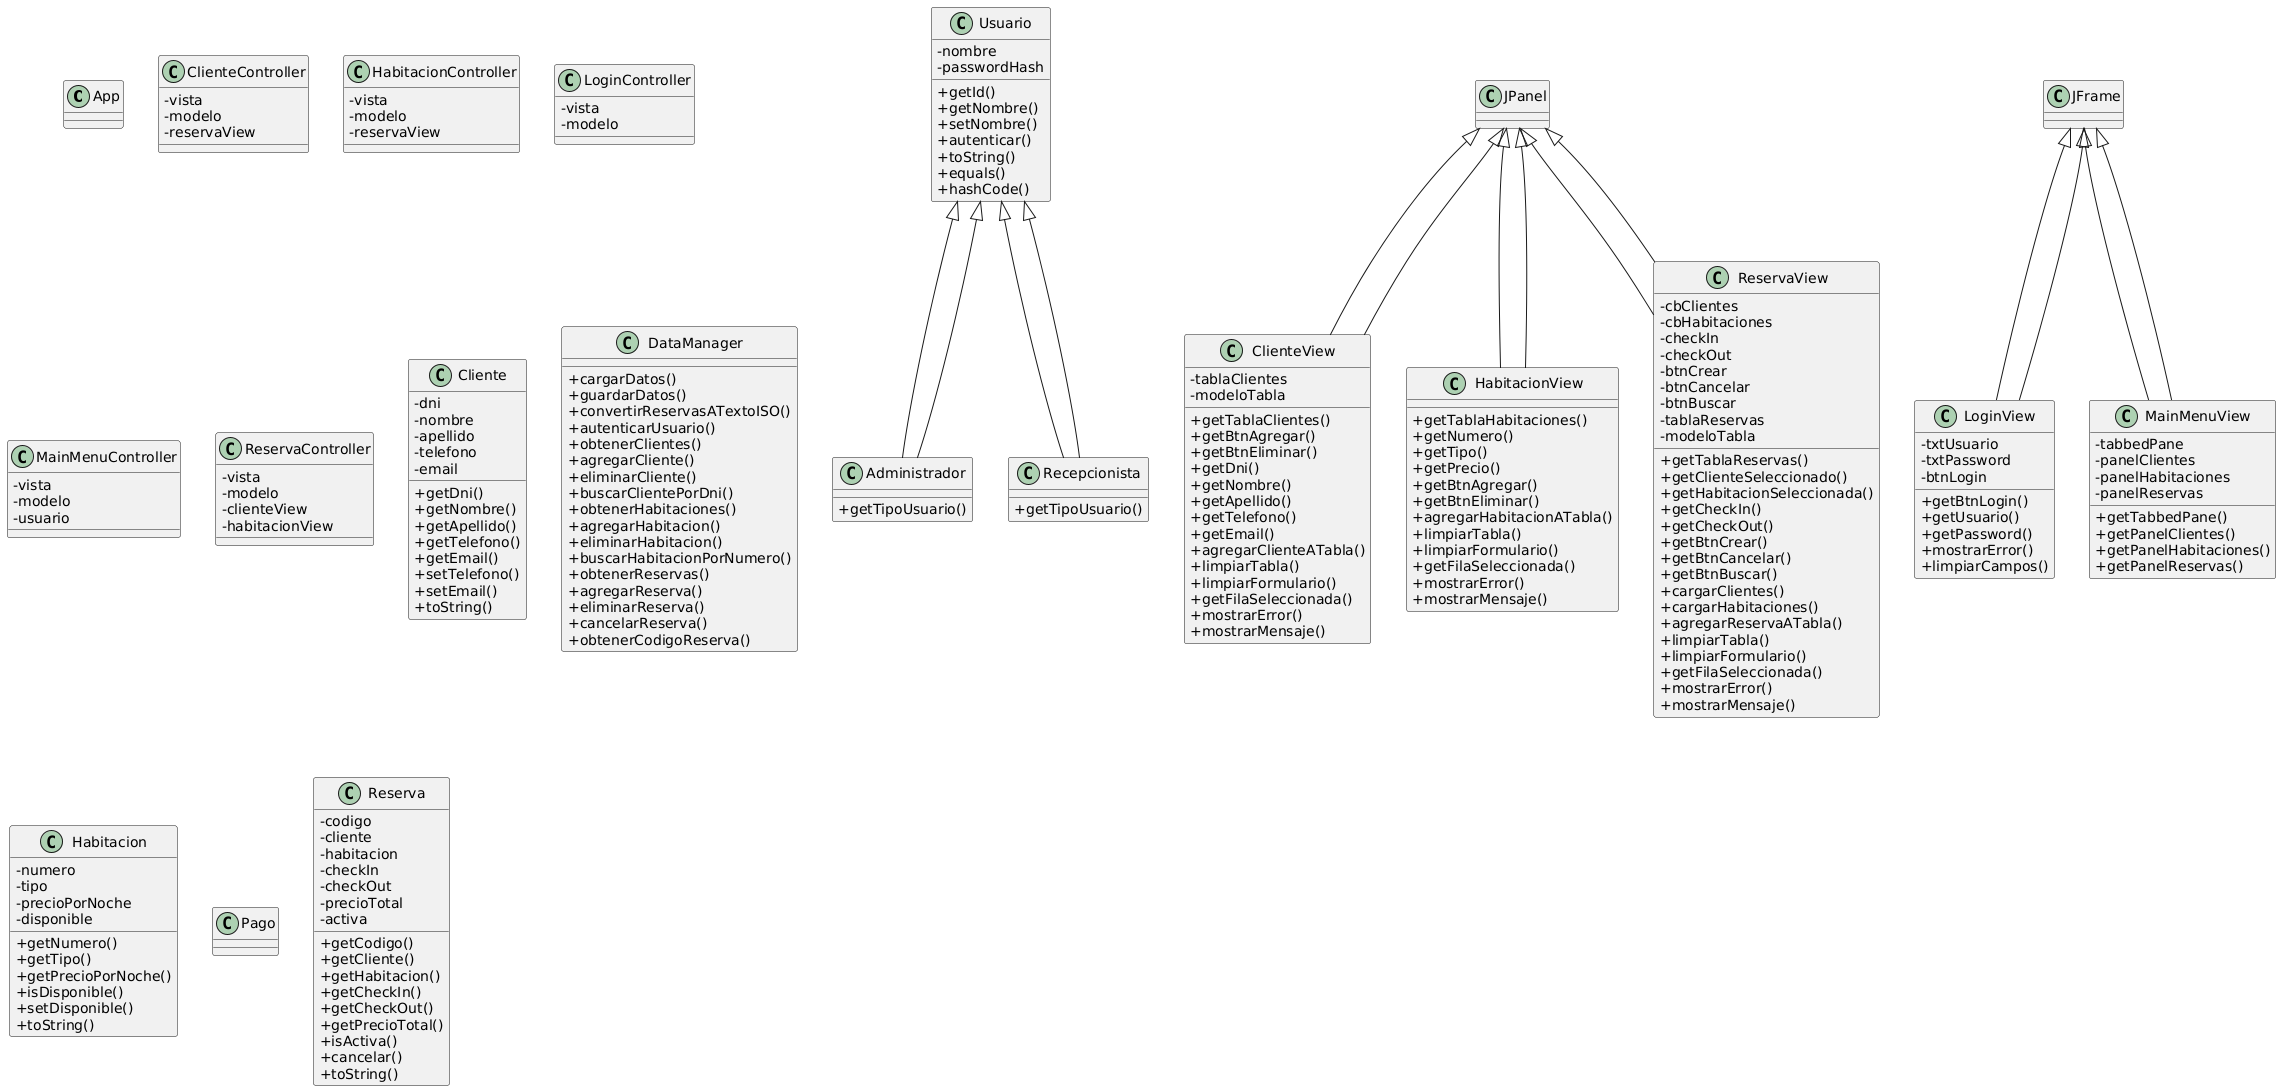

The diagram above was rendered by PlantUML. Its source (embedded in the PNG):
@startuml
skinparam classAttributeIconSize 0
class App {
}
class ClienteController {
  - vista
  - modelo
  - reservaView
}
class HabitacionController {
  - vista
  - modelo
  - reservaView
}
class LoginController {
  - vista
  - modelo
}
class MainMenuController {
  - vista
  - modelo
  - usuario
}
class ReservaController {
  - vista
  - modelo
  - clienteView
  - habitacionView
}
class Administrador extends Usuario {
  + getTipoUsuario()
}
Usuario <|-- Administrador
class Cliente {
  - dni
  - nombre
  - apellido
  - telefono
  - email
  + getDni()
  + getNombre()
  + getApellido()
  + getTelefono()
  + getEmail()
  + setTelefono()
  + setEmail()
  + toString()
}
class DataManager {
  + cargarDatos()
  + guardarDatos()
  + convertirReservasATextoISO()
  + autenticarUsuario()
  + obtenerClientes()
  + agregarCliente()
  + eliminarCliente()
  + buscarClientePorDni()
  + obtenerHabitaciones()
  + agregarHabitacion()
  + eliminarHabitacion()
  + buscarHabitacionPorNumero()
  + obtenerReservas()
  + agregarReserva()
  + eliminarReserva()
  + cancelarReserva()
  + obtenerCodigoReserva()
}
class Habitacion {
  - numero
  - tipo
  - precioPorNoche
  - disponible
  + getNumero()
  + getTipo()
  + getPrecioPorNoche()
  + isDisponible()
  + setDisponible()
  + toString()
}
class Pago {
}
class Recepcionista extends Usuario {
  + getTipoUsuario()
}
Usuario <|-- Recepcionista
class Reserva {
  - codigo
  - cliente
  - habitacion
  - checkIn
  - checkOut
  - precioTotal
  - activa
  + getCodigo()
  + getCliente()
  + getHabitacion()
  + getCheckIn()
  + getCheckOut()
  + getPrecioTotal()
  + isActiva()
  + cancelar()
  + toString()
}
class Usuario {
  - nombre
  - passwordHash
  + getId()
  + getNombre()
  + setNombre()
  + autenticar()
  + toString()
  + equals()
  + hashCode()
}
class ClienteView extends JPanel {
  - tablaClientes
  - modeloTabla
  + getTablaClientes()
  + getBtnAgregar()
  + getBtnEliminar()
  + getDni()
  + getNombre()
  + getApellido()
  + getTelefono()
  + getEmail()
  + agregarClienteATabla()
  + limpiarTabla()
  + limpiarFormulario()
  + getFilaSeleccionada()
  + mostrarError()
  + mostrarMensaje()
}
JPanel <|-- ClienteView
class HabitacionView extends JPanel {
  + getTablaHabitaciones()
  + getNumero()
  + getTipo()
  + getPrecio()
  + getBtnAgregar()
  + getBtnEliminar()
  + agregarHabitacionATabla()
  + limpiarTabla()
  + limpiarFormulario()
  + getFilaSeleccionada()
  + mostrarError()
  + mostrarMensaje()
}
JPanel <|-- HabitacionView
class LoginView extends JFrame {
  - txtUsuario
  - txtPassword
  - btnLogin
  + getBtnLogin()
  + getUsuario()
  + getPassword()
  + mostrarError()
  + limpiarCampos()
}
JFrame <|-- LoginView
class MainMenuView extends JFrame {
  - tabbedPane
  - panelClientes
  - panelHabitaciones
  - panelReservas
  + getTabbedPane()
  + getPanelClientes()
  + getPanelHabitaciones()
  + getPanelReservas()
}
JFrame <|-- MainMenuView
class ReservaView extends JPanel {
  - cbClientes
  - cbHabitaciones
  - checkIn
  - checkOut
  - btnCrear
  - btnCancelar
  - btnBuscar
  - tablaReservas
  - modeloTabla
  + getTablaReservas()
  + getClienteSeleccionado()
  + getHabitacionSeleccionada()
  + getCheckIn()
  + getCheckOut()
  + getBtnCrear()
  + getBtnCancelar()
  + getBtnBuscar()
  + cargarClientes()
  + cargarHabitaciones()
  + agregarReservaATabla()
  + limpiarTabla()
  + limpiarFormulario()
  + getFilaSeleccionada()
  + mostrarError()
  + mostrarMensaje()
}
JPanel <|-- ReservaView
@enduml